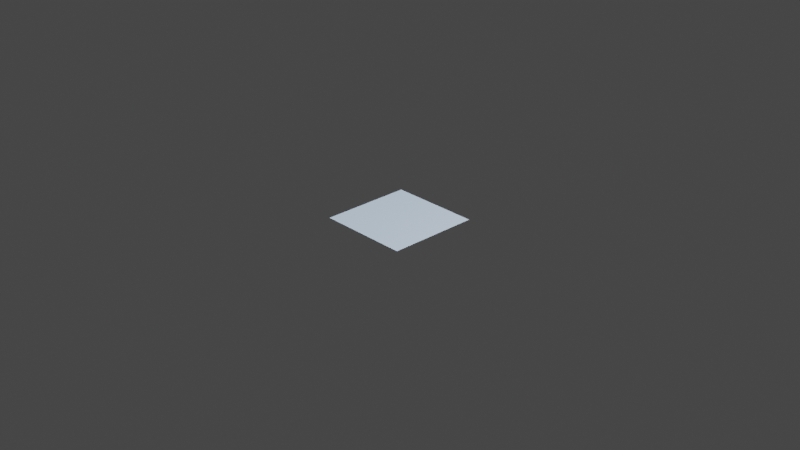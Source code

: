 # Source: crate.blend  (saved by Blender 2.92.15; exported with 4.5.12 LTS)
import bpy
from mathutils import Matrix  # noqa: F401  (used for matrix-valued properties, if any)

bpy.ops.wm.read_factory_settings(use_empty=True)
scene = bpy.context.scene
scene.name = 'Scene'

# ---- collections
col_collection = bpy.data.collections.new('Collection'); scene.collection.children.link(col_collection)
col_cutters = bpy.data.collections.new('Cutters'); scene.collection.children.link(col_cutters)
col_cutters.hide_render = True

# ---- materials (node trees are filled in below, after node groups)
mat_tex_crate_01 = bpy.data.materials.new('tex_crate_01')

# ---- node groups
ng_auto_smooth = bpy.data.node_groups.new('Auto Smooth', 'GeometryNodeTree')
_s = ng_auto_smooth.interface.new_socket(name='Geometry', in_out='OUTPUT', socket_type='NodeSocketGeometry')
_s = ng_auto_smooth.interface.new_socket(name='Geometry', in_out='INPUT', socket_type='NodeSocketGeometry')
_s = ng_auto_smooth.interface.new_socket(name='Angle', in_out='INPUT', socket_type='NodeSocketFloat')
_s.subtype = 'ANGLE'
_s.min_value = 0.0
_s.max_value = 3.142
ng_auto_smooth.is_modifier = True
_N = ng_auto_smooth.nodes; _L = ng_auto_smooth.links
n0 = _N.new('NodeGroupOutput'); n0.name = 'Group Output'; n0.location = (480, -100)
n1 = _N.new('NodeGroupInput'); n1.name = 'Group Input'; n1.location = (-420, -300)
n2 = _N.new('NodeGroupInput'); n2.name = 'Group Input.001'; n2.location = (-60, -100)
n3 = _N.new('GeometryNodeSetShadeSmooth'); n3.name = 'Set Shade Smooth'; n3.location = (120, -100)
n3.domain = 'EDGE'
n4 = _N.new('GeometryNodeSetShadeSmooth'); n4.name = 'Set Shade Smooth.001'; n4.location = (300, -100)
n5 = _N.new('GeometryNodeInputMeshEdgeAngle'); n5.name = 'Edge Angle'; n5.location = (-420, -220)
n6 = _N.new('GeometryNodeInputEdgeSmooth'); n6.name = 'Is Edge Smooth'; n6.location = (-60, -160)
n7 = _N.new('GeometryNodeInputShadeSmooth'); n7.name = 'Is Face Smooth'; n7.location = (-240, -340)
n8 = _N.new('FunctionNodeBooleanMath'); n8.name = 'Boolean Math'; n8.location = (-60, -220)
n9 = _N.new('FunctionNodeCompare'); n9.name = 'Compare'; n9.location = (-240, -180)
n9.operation = 'LESS_EQUAL'
_L.new(n5.outputs[0], n9.inputs[0])
_L.new(n4.outputs[0], n0.inputs[0])
_L.new(n1.outputs[1], n9.inputs[1])
_L.new(n9.outputs[0], n8.inputs[0])
_L.new(n7.outputs[0], n8.inputs[1])
_L.new(n2.outputs[0], n3.inputs[0])
_L.new(n6.outputs[0], n3.inputs[1])
_L.new(n3.outputs[0], n4.inputs[0])
_L.new(n8.outputs[0], n3.inputs[2])
n0.is_active_output = True

# ---- material node trees
mat_tex_crate_01.use_nodes = True; mat_tex_crate_01.node_tree.nodes.clear()
_N = mat_tex_crate_01.node_tree.nodes; _L = mat_tex_crate_01.node_tree.links
n0 = _N.new('ShaderNodeBsdfPrincipled'); n0.name = 'Principled BSDF'; n0.location = (10, 300)
n0.distribution = 'GGX'
n0.subsurface_method = 'BURLEY'
n0.inputs[3].default_value = 1.45
n0.inputs[27].default_value = (0.0, 0.0, 0.0, 1.0)
n0.inputs[28].default_value = 1.0
n1 = _N.new('ShaderNodeOutputMaterial'); n1.name = 'Material Output'; n1.location = (300, 300)
_L.new(n0.outputs[0], n1.inputs[0])
n1.is_active_output = True

# ---- world
world_world = bpy.data.worlds.new('World'); scene.world = world_world
world_world.use_nodes = True; world_world.node_tree.nodes.clear()
_N = world_world.node_tree.nodes; _L = world_world.node_tree.links
n0 = _N.new('ShaderNodeOutputWorld'); n0.name = 'World Output'; n0.location = (300, 300)
n1 = _N.new('ShaderNodeBackground'); n1.name = 'Background'; n1.location = (10, 300)
n1.inputs[0].default_value = (0.05088, 0.05088, 0.05088, 1.0)
_L.new(n1.outputs[0], n0.inputs[0])
n0.is_active_output = True
world_world.color = (0.05088, 0.05088, 0.05088)
world_world.use_sun_shadow = False
world_world.sun_shadow_jitter_overblur = 0.0
world_world.cycles.sample_map_resolution = 512

# ---- cameras
cam_camera = bpy.data.cameras.new('Camera')
cam_camera.clip_end = 100.0
cam_camera.ortho_scale = 7.314

# ---- lights
light_light = bpy.data.lights.new('Light', 'POINT')
light_light.transmission_factor = 0.0
light_light.energy = 1000.0
light_light.shadow_soft_size = 0.1
light_light.shadow_maximum_resolution = 0.006
light_light.use_absolute_resolution = True
light_hops_light_data = bpy.data.lights.new('HOPS_Light_Data', 'AREA')
light_hops_light_data.color = (0.2747, 0.7543, 0.9365)
light_hops_light_data.transmission_factor = 0.0
light_hops_light_data.energy = 2981.0
light_hops_light_data.shadow_soft_size = 9.864
light_hops_light_data.shadow_maximum_resolution = 0.006
light_hops_light_data.use_absolute_resolution = True
light_hops_light_data.size = 9.864
light_hops_light_data_001 = bpy.data.lights.new('HOPS_Light_Data.001', 'AREA')
light_hops_light_data_001.color = (0.4109, 0.6768, 0.8958)
light_hops_light_data_001.transmission_factor = 0.0
light_hops_light_data_001.energy = 5004.0
light_hops_light_data_001.shadow_soft_size = 3.736
light_hops_light_data_001.shadow_maximum_resolution = 0.006
light_hops_light_data_001.use_absolute_resolution = True
light_hops_light_data_001.size = 3.736
light_hops_light_data_002 = bpy.data.lights.new('HOPS_Light_Data.002', 'SUN')
light_hops_light_data_002.color = (0.1545, 0.147, 0.6948)
light_hops_light_data_002.transmission_factor = 0.0
light_hops_light_data_002.energy = 4.679
light_hops_light_data_002.shadow_soft_size = 0.25

# ---- meshes
me_plane = bpy.data.meshes.new('Plane')
me_plane.from_pydata([(-0.5, -0.5, 0.0), (0.5, -0.5, 0.0), (-0.5, 0.5, 0.0), (0.5, 0.5, 0.0)], [], [(0, 1, 3, 2)])
_uv = me_plane.uv_layers.new(name='UVMap')
_uv.uv.foreach_set('vector', [0.0, 0.0, 1.0, 0.0, 1.0, 1.0, 0.0, 1.0])
me_plane.materials.append(mat_tex_crate_01)
me_plane.use_remesh_fix_poles = True
me_plane.use_remesh_preserve_attributes = False
me_plane.use_mirror_vertex_groups = False
me_plane.update()
me_cube_toshapemesh = bpy.data.meshes.new('Cube ToShapeMesh')
me_cube_toshapemesh.from_pydata([(0.7042, -0.6843, 0.7042), (0.7042, 0.6843, 0.7042), (0.7042, -0.6843, -0.7042), (0.7042, 0.6843, -0.7042), (-0.7042, -0.6843, 0.7042), (-0.7042, 0.6843, 0.7042), (-0.7042, -0.6843, 0.3433), (0.3433, -0.6843, -0.7042), (-0.6953, -0.6843, 0.2066), (-0.6685, -0.6843, 0.07221), (-0.6245, -0.6843, -0.05754), (-0.5639, -0.6843, -0.1804), (-0.4877, -0.6843, -0.2944), (-0.3974, -0.6843, -0.3974), (-0.2944, -0.6843, -0.4877), (-0.1804, -0.6843, -0.5639), (-0.05754, -0.6843, -0.6245), (0.07221, -0.6843, -0.6685), (0.2066, -0.6843, -0.6953), (0.3433, 0.6843, -0.7042), (-0.7042, 0.6843, 0.3433), (0.2066, 0.6843, -0.6953), (0.07221, 0.6843, -0.6685), (-0.05754, 0.6843, -0.6245), (-0.1804, 0.6843, -0.5639), (-0.2944, 0.6843, -0.4877), (-0.3974, 0.6843, -0.3974), (-0.4877, 0.6843, -0.2944), (-0.5639, 0.6843, -0.1804), (-0.6245, 0.6843, -0.05754), (-0.6685, 0.6843, 0.07221), (-0.6953, 0.6843, 0.2066)], [], [(1, 0, 2, 3), (0, 4, 6, 8, 9, 10, 11, 12, 13, 14, 15, 16, 17, 18, 7, 2), (5, 4, 0, 1), (5, 1, 3, 19, 21, 22, 23, 24, 25, 26, 27, 28, 29, 30, 31, 20), (20, 6, 4, 5), (19, 7, 18, 21), (21, 18, 17, 22), (22, 17, 16, 23), (23, 16, 15, 24), (24, 15, 14, 25), (25, 14, 13, 26), (26, 13, 12, 27), (27, 12, 11, 28), (28, 11, 10, 29), (29, 10, 9, 30), (30, 9, 8, 31), (31, 8, 6, 20), (3, 2, 7, 19)])
me_cube_toshapemesh.polygons.foreach_set('use_smooth', [True] * 18)
_k = set([(0, 1), (0, 2), (0, 4), (1, 3), (1, 5), (2, 3), (2, 7), (3, 19), (4, 5), (4, 6), (5, 20), (6, 8), (7, 18), (8, 9), (9, 10), (10, 11), (11, 12), (12, 13), (13, 14), (14, 15), (15, 16), (16, 17), (17, 18), (19, 21), (20, 31), (21, 22), (22, 23), (23, 24), (24, 25), (25, 26), (26, 27), (27, 28), (28, 29), (29, 30), (30, 31)])
me_cube_toshapemesh.attributes.new('sharp_edge', 'BOOLEAN', 'EDGE').data.foreach_set('value', [ (min(e.vertices), max(e.vertices)) in _k for e in me_cube_toshapemesh.edges])
_k = {(0, 4): 1.0, (0, 2): 1.0, (0, 1): 1.0, (1, 5): 1.0, (4, 5): 1.0, (2, 3): 1.0, (1, 3): 1.0, (19, 21): 1.0, (7, 18): 1.0, (21, 22): 1.0, (17, 18): 1.0, (22, 23): 1.0, (16, 17): 1.0, (23, 24): 1.0, (15, 16): 1.0, (24, 25): 1.0, (14, 15): 1.0, (25, 26): 1.0, (13, 14): 1.0, (26, 27): 1.0, (12, 13): 1.0, (27, 28): 1.0, (11, 12): 1.0, (28, 29): 1.0, (10, 11): 1.0, (29, 30): 1.0, (9, 10): 1.0, (30, 31): 1.0, (8, 9): 1.0, (20, 31): 1.0, (6, 8): 1.0, (3, 19): 1.0, (2, 7): 1.0, (5, 20): 1.0, (4, 6): 1.0}
me_cube_toshapemesh.attributes.new('crease_edge', 'FLOAT', 'EDGE').data.foreach_set('value', [_k.get((min(e.vertices), max(e.vertices)), 0.0) for e in me_cube_toshapemesh.edges])
me_cube_toshapemesh.use_remesh_fix_poles = True
me_cube_toshapemesh.use_remesh_preserve_attributes = False
me_cube_toshapemesh.use_mirror_vertex_groups = False
me_cube_toshapemesh.update()
me_cutter = bpy.data.meshes.new('Cutter')
me_cutter.from_pydata([(-0.6143, -0.6999, -1.008), (-0.6143, -0.6999, 1.008), (-0.6143, 0.6999, -1.008), (-0.6143, 0.6999, 1.008), (0.6143, -0.6999, -1.008), (0.6143, -0.6999, 1.008), (0.6143, 0.6999, -1.008), (0.6143, 0.6999, 1.008)], [], [(0, 1, 3, 2), (2, 3, 7, 6), (6, 7, 5, 4), (4, 5, 1, 0), (2, 6, 4, 0), (7, 3, 1, 5)])
me_cutter.polygons.foreach_set('use_smooth', [True] * 6)
me_cutter.use_remesh_fix_poles = True
me_cutter.use_remesh_preserve_attributes = False
me_cutter.use_mirror_vertex_groups = False
me_cutter.update()

# ---- objects
ob_light = bpy.data.objects.new('Light', light_light)
ob_camera = bpy.data.objects.new('Camera', cam_camera)
ob_hops_light_empty = bpy.data.objects.new('HOPS Light Empty', None)
ob_hops_light_area = bpy.data.objects.new('HOPS_LIGHT_AREA', light_hops_light_data)
ob_hops_light_area_001 = bpy.data.objects.new('HOPS_LIGHT_AREA.001', light_hops_light_data_001)
ob_hops_light_sun = bpy.data.objects.new('HOPS_LIGHT_SUN', light_hops_light_data_002)
ob_plane = bpy.data.objects.new('Plane', me_plane)
ob_cube_toshapeobj = bpy.data.objects.new('Cube ToShapeObj', me_cube_toshapemesh)
ob_cutter = bpy.data.objects.new('Cutter', me_cutter)

# ---- transforms, parenting, visibility, modifiers, constraints
ob_light.location = (4.076, 1.005, 5.904)
ob_light.rotation_euler = (0.6503, 0.05522, 1.866)
ob_light.lock_rotations_4d = False
ob_light.empty_display_type = 'ARROWS'
ob_light.color = (0.0, 0.0, 0.0, 0.0)
ob_light.lineart.crease_threshold = 0.0
ob_camera.location = (7.359, -6.926, 4.958)
ob_camera.rotation_euler = (1.109, 0.0, 0.8149)
ob_camera.lock_rotations_4d = False
ob_camera.empty_display_type = 'ARROWS'
ob_camera.color = (0.0, 0.0, 0.0, 0.0)
ob_camera.display_type = 'WIRE'
ob_camera.lineart.crease_threshold = 0.0
ob_hops_light_empty.location = (0.0, 0.0, 0.0)
ob_hops_light_empty.empty_display_type = 'SPHERE'
ob_hops_light_empty.empty_display_size = 0.5
ob_hops_light_empty.lineart.crease_threshold = 0.0
ob_hops_light_area.parent = ob_hops_light_empty
ob_hops_light_area.location = (19.83, 0.5529, 2.39)
ob_hops_light_area.rotation_euler = (-0.2273, 1.448, -0.2011)
ob_hops_light_area.lineart.crease_threshold = 0.0
ob_hops_light_area_001.parent = ob_hops_light_empty
ob_hops_light_area_001.location = (-19.69, 2.436, 20.88)
ob_hops_light_area_001.rotation_euler = (-0.1161, -0.7526, 0.04592)
ob_hops_light_area_001.lineart.crease_threshold = 0.0
ob_hops_light_sun.parent = ob_hops_light_empty
ob_hops_light_sun.location = (15.14, 6.992, 1.64)
ob_hops_light_sun.rotation_euler = (-1.34, 1.128, -0.9293)
ob_hops_light_sun.lineart.crease_threshold = 0.0
ob_plane.location = (0.0, 0.0, 0.0)
ob_plane.lineart.crease_threshold = 0.0
ob_cube_toshapeobj.location = (0.3644, 1.135e-08, 0.3638)
ob_cube_toshapeobj.hide_render = True
ob_cube_toshapeobj.visible_camera = False
ob_cube_toshapeobj.visible_diffuse = False
ob_cube_toshapeobj.visible_glossy = False
ob_cube_toshapeobj.visible_transmission = False
ob_cube_toshapeobj.visible_volume_scatter = False
ob_cube_toshapeobj.visible_shadow = False
ob_cube_toshapeobj.display_type = 'WIRE'
ob_cube_toshapeobj.lineart.crease_threshold = 0.0
_m = ob_cube_toshapeobj.modifiers.new('Auto Smooth', 'NODES')
_m.node_group = ng_auto_smooth
_gi = [s.identifier for s in ng_auto_smooth.interface.items_tree if s.item_type == 'SOCKET' and s.in_out == 'INPUT']
_m[_gi[1]] = 1.047  # Angle
ob_cutter.parent = None
ob_cutter.location = (-0.96, -0.0025, -1.029)
ob_cutter.rotation_euler = (1.571, 2.345e-15, -3.142)
ob_cutter.hide_render = True
ob_cutter.visible_camera = False
ob_cutter.visible_diffuse = False
ob_cutter.visible_glossy = False
ob_cutter.visible_transmission = False
ob_cutter.visible_volume_scatter = False
ob_cutter.visible_shadow = False
ob_cutter.display_type = 'WIRE'
ob_cutter.lineart.crease_threshold = 0.0
_m = ob_cutter.modifiers.new('Bevel', 'BEVEL')
_m.width = 0.2034
_m.width_pct = 0.2034
_m.segments = 6
_m.limit_method = 'WEIGHT'
_m = ob_cutter.modifiers.new('Auto Smooth', 'NODES')
_m.node_group = ng_auto_smooth
_gi = [s.identifier for s in ng_auto_smooth.interface.items_tree if s.item_type == 'SOCKET' and s.in_out == 'INPUT']
_m[_gi[1]] = 0.5236  # Angle

# ---- collection membership
col_collection.objects.link(ob_light)
col_collection.objects.link(ob_camera)
col_collection.objects.link(ob_hops_light_empty)
col_collection.objects.link(ob_hops_light_area)
col_collection.objects.link(ob_hops_light_area_001)
col_collection.objects.link(ob_hops_light_sun)
col_collection.objects.link(ob_plane)
col_cutters.objects.link(ob_cube_toshapeobj)
col_cutters.objects.link(ob_cutter)

# ---- scene / render settings (as saved in the file)
scene.camera = ob_camera
scene.frame_start = 1; scene.frame_end = 250; scene.frame_set(0)
scene.render.engine = 'CYCLES'
scene.cycles.feature_set = 'EXPERIMENTAL'
scene.cycles.samples = 225
scene.cycles.sampling_pattern = 'TABULATED_SOBOL'
scene.cycles.light_sampling_threshold = 0.0
scene.cycles.use_adaptive_sampling = False
scene.cycles.use_light_tree = False
scene.cycles.diffuse_bounces = 16
scene.cycles.glossy_bounces = 16
scene.cycles.sample_clamp_direct = 2.0
scene.cycles.sample_clamp_indirect = 2.0
scene.view_settings.view_transform = 'Filmic'
bpy.context.view_layer.update()
